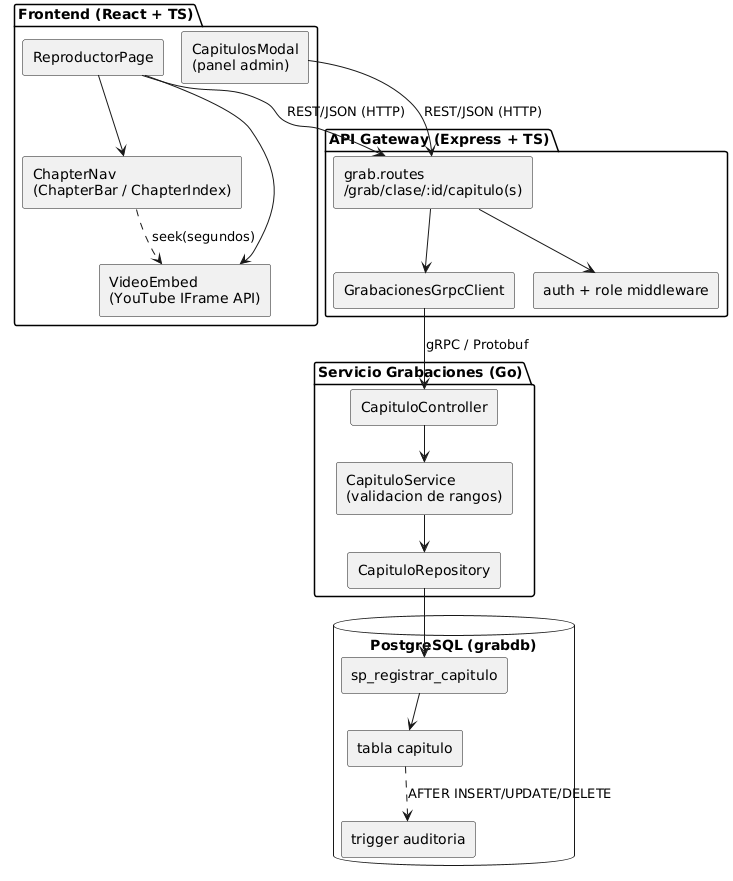

The diagram above was rendered by PlantUML. Its source (embedded in the PNG):
@startuml
' HeinzGomez - Vista de componentes: Segmentacion por capitulos
!pragma layout smetana
skinparam componentStyle rectangle

package "Frontend (React + TS)" {
  [ReproductorPage] as RP
  [ChapterNav\n(ChapterBar / ChapterIndex)] as CN
  [CapitulosModal\n(panel admin)] as CM
  [VideoEmbed\n(YouTube IFrame API)] as VE
}

package "API Gateway (Express + TS)" {
  [grab.routes\n/grab/clase/:id/capitulo(s)] as GR
  [GrabacionesGrpcClient] as GC
  [auth + role middleware] as MW
}

package "Servicio Grabaciones (Go)" {
  [CapituloController] as CC
  [CapituloService\n(validacion de rangos)] as CS
  [CapituloRepository] as CR
}

database "PostgreSQL (grabdb)" {
  [tabla capitulo] as TBL
  [sp_registrar_capitulo] as SP
  [trigger auditoria] as TG
}

RP --> CN
RP --> VE
CN ..> VE : seek(segundos)
RP --> GR : REST/JSON (HTTP)
CM --> GR : REST/JSON (HTTP)
GR --> MW
GR --> GC
GC --> CC : gRPC / Protobuf
CC --> CS
CS --> CR
CR --> SP
SP --> TBL
TBL ..> TG : AFTER INSERT/UPDATE/DELETE
@enduml